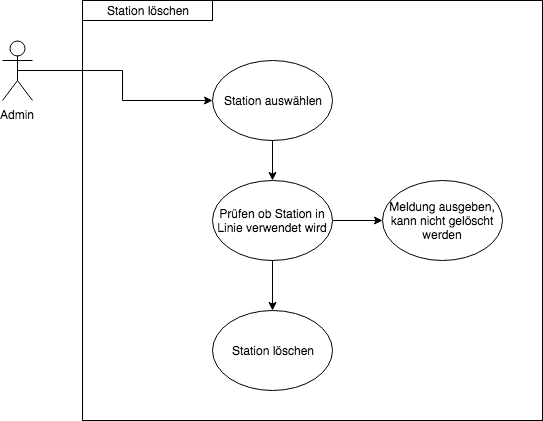

The diagram above was exported from draw.io. Its source (the exported page's mxGraphModel, read from the mxfile embedded in the PNG):
<mxGraphModel dx="823" dy="466" grid="1" gridSize="10" guides="1" tooltips="1" connect="1" arrows="1" fold="1" page="1" pageScale="1" pageWidth="827" pageHeight="1169" math="0" shadow="0">
  <root>
    <mxCell id="Oxc4Ojj5X2Vr2cpBeAup-0" />
    <mxCell id="Oxc4Ojj5X2Vr2cpBeAup-1" parent="Oxc4Ojj5X2Vr2cpBeAup-0" />
    <mxCell id="PWohKCl1T9xDBnl8ht35-0" value="" style="whiteSpace=wrap;html=1;aspect=notfixed;strokeColor=#000000;imageAspect=0;" vertex="1" parent="Oxc4Ojj5X2Vr2cpBeAup-1">
      <mxGeometry x="160" y="40" width="460" height="420" as="geometry" />
    </mxCell>
    <mxCell id="PWohKCl1T9xDBnl8ht35-1" style="edgeStyle=orthogonalEdgeStyle;rounded=0;orthogonalLoop=1;jettySize=auto;html=1;exitX=0.5;exitY=0.5;exitDx=0;exitDy=0;exitPerimeter=0;entryX=0;entryY=0.5;entryDx=0;entryDy=0;" edge="1" parent="Oxc4Ojj5X2Vr2cpBeAup-1" source="PWohKCl1T9xDBnl8ht35-2" target="PWohKCl1T9xDBnl8ht35-5">
      <mxGeometry relative="1" as="geometry" />
    </mxCell>
    <mxCell id="PWohKCl1T9xDBnl8ht35-2" value="Admin&lt;br&gt;" style="shape=umlActor;verticalLabelPosition=bottom;labelBackgroundColor=#ffffff;verticalAlign=top;html=1;outlineConnect=0;strokeColor=#000000;" vertex="1" parent="Oxc4Ojj5X2Vr2cpBeAup-1">
      <mxGeometry x="80" y="80" width="30" height="60" as="geometry" />
    </mxCell>
    <mxCell id="PWohKCl1T9xDBnl8ht35-3" value="Station löschen" style="text;html=1;strokeColor=#000000;fillColor=none;align=center;verticalAlign=middle;whiteSpace=wrap;rounded=0;" vertex="1" parent="Oxc4Ojj5X2Vr2cpBeAup-1">
      <mxGeometry x="160" y="40" width="130" height="20" as="geometry" />
    </mxCell>
    <mxCell id="PWohKCl1T9xDBnl8ht35-4" style="edgeStyle=orthogonalEdgeStyle;rounded=0;orthogonalLoop=1;jettySize=auto;html=1;exitX=0.5;exitY=1;exitDx=0;exitDy=0;entryX=0.5;entryY=0;entryDx=0;entryDy=0;" edge="1" parent="Oxc4Ojj5X2Vr2cpBeAup-1" source="PWohKCl1T9xDBnl8ht35-5" target="PWohKCl1T9xDBnl8ht35-6">
      <mxGeometry relative="1" as="geometry" />
    </mxCell>
    <mxCell id="PWohKCl1T9xDBnl8ht35-5" value="Station auswählen" style="ellipse;whiteSpace=wrap;html=1;strokeColor=#000000;" vertex="1" parent="Oxc4Ojj5X2Vr2cpBeAup-1">
      <mxGeometry x="290" y="100" width="120" height="80" as="geometry" />
    </mxCell>
    <mxCell id="PWohKCl1T9xDBnl8ht35-8" style="edgeStyle=orthogonalEdgeStyle;rounded=0;orthogonalLoop=1;jettySize=auto;html=1;exitX=0.5;exitY=1;exitDx=0;exitDy=0;entryX=0.5;entryY=0;entryDx=0;entryDy=0;" edge="1" parent="Oxc4Ojj5X2Vr2cpBeAup-1" source="PWohKCl1T9xDBnl8ht35-6" target="PWohKCl1T9xDBnl8ht35-7">
      <mxGeometry relative="1" as="geometry" />
    </mxCell>
    <mxCell id="PWohKCl1T9xDBnl8ht35-10" style="edgeStyle=orthogonalEdgeStyle;rounded=0;orthogonalLoop=1;jettySize=auto;html=1;exitX=1;exitY=0.5;exitDx=0;exitDy=0;entryX=0;entryY=0.5;entryDx=0;entryDy=0;" edge="1" parent="Oxc4Ojj5X2Vr2cpBeAup-1" source="PWohKCl1T9xDBnl8ht35-6" target="PWohKCl1T9xDBnl8ht35-9">
      <mxGeometry relative="1" as="geometry" />
    </mxCell>
    <mxCell id="PWohKCl1T9xDBnl8ht35-6" value="Prüfen ob Station in Linie verwendet wird&lt;br&gt;" style="ellipse;whiteSpace=wrap;html=1;strokeColor=#000000;" vertex="1" parent="Oxc4Ojj5X2Vr2cpBeAup-1">
      <mxGeometry x="290" y="220" width="120" height="80" as="geometry" />
    </mxCell>
    <mxCell id="PWohKCl1T9xDBnl8ht35-7" value="Station löschen" style="ellipse;whiteSpace=wrap;html=1;strokeColor=#000000;" vertex="1" parent="Oxc4Ojj5X2Vr2cpBeAup-1">
      <mxGeometry x="290" y="350" width="120" height="80" as="geometry" />
    </mxCell>
    <mxCell id="PWohKCl1T9xDBnl8ht35-9" value="Meldung ausgeben, kann nicht gelöscht werden" style="ellipse;whiteSpace=wrap;html=1;strokeColor=#000000;" vertex="1" parent="Oxc4Ojj5X2Vr2cpBeAup-1">
      <mxGeometry x="460" y="220" width="120" height="80" as="geometry" />
    </mxCell>
  </root>
</mxGraphModel>